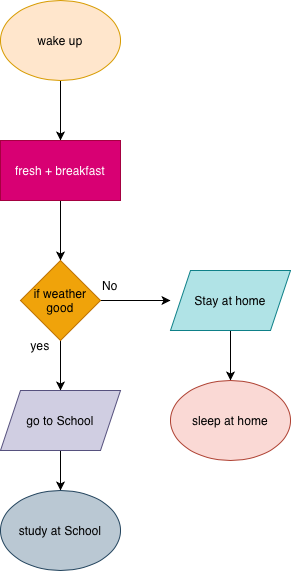

The diagram above was exported from draw.io. Its source (the exported page's mxGraphModel, read from the mxfile embedded in the PNG):
<mxGraphModel dx="934" dy="652" grid="1" gridSize="10" guides="1" tooltips="1" connect="1" arrows="1" fold="1" page="1" pageScale="1" pageWidth="850" pageHeight="1100" math="0" shadow="0">
  <root>
    <mxCell id="0" />
    <mxCell id="1" parent="0" />
    <mxCell id="zsxdyqV8Tz3Ek5Ao-Kgj-3" edge="1" parent="1" source="zsxdyqV8Tz3Ek5Ao-Kgj-1" style="edgeStyle=orthogonalEdgeStyle;rounded=0;orthogonalLoop=1;jettySize=auto;html=1;">
      <mxGeometry relative="1" as="geometry">
        <mxPoint x="410" y="200" as="targetPoint" />
      </mxGeometry>
    </mxCell>
    <mxCell id="zsxdyqV8Tz3Ek5Ao-Kgj-1" parent="1" style="ellipse;whiteSpace=wrap;html=1;fillColor=#ffe6cc;strokeColor=#d79b00;" value="wake up" vertex="1">
      <mxGeometry height="80" width="120" x="350" y="60" as="geometry" />
    </mxCell>
    <mxCell id="zsxdyqV8Tz3Ek5Ao-Kgj-5" edge="1" parent="1" source="zsxdyqV8Tz3Ek5Ao-Kgj-4" style="edgeStyle=orthogonalEdgeStyle;rounded=0;orthogonalLoop=1;jettySize=auto;html=1;">
      <mxGeometry relative="1" as="geometry">
        <mxPoint x="410" y="320" as="targetPoint" />
      </mxGeometry>
    </mxCell>
    <mxCell id="zsxdyqV8Tz3Ek5Ao-Kgj-4" parent="1" style="rounded=0;whiteSpace=wrap;html=1;fillColor=#d80073;fontColor=#ffffff;strokeColor=#A50040;" value="fresh + breakfast" vertex="1">
      <mxGeometry height="60" width="120" x="350" y="200" as="geometry" />
    </mxCell>
    <mxCell id="zsxdyqV8Tz3Ek5Ao-Kgj-7" edge="1" parent="1" source="zsxdyqV8Tz3Ek5Ao-Kgj-6" style="edgeStyle=orthogonalEdgeStyle;rounded=0;orthogonalLoop=1;jettySize=auto;html=1;">
      <mxGeometry relative="1" as="geometry">
        <mxPoint x="410" y="450" as="targetPoint" />
      </mxGeometry>
    </mxCell>
    <mxCell id="zsxdyqV8Tz3Ek5Ao-Kgj-10" edge="1" parent="1" source="zsxdyqV8Tz3Ek5Ao-Kgj-6" style="edgeStyle=orthogonalEdgeStyle;rounded=0;orthogonalLoop=1;jettySize=auto;html=1;">
      <mxGeometry relative="1" as="geometry">
        <mxPoint x="520" y="360" as="targetPoint" />
      </mxGeometry>
    </mxCell>
    <mxCell id="zsxdyqV8Tz3Ek5Ao-Kgj-6" parent="1" style="rhombus;whiteSpace=wrap;html=1;fillColor=#f0a30a;fontColor=#000000;strokeColor=#BD7000;" value="if weather good" vertex="1">
      <mxGeometry height="80" width="80" x="370" y="320" as="geometry" />
    </mxCell>
    <mxCell id="zsxdyqV8Tz3Ek5Ao-Kgj-11" parent="1" style="text;html=1;whiteSpace=wrap;strokeColor=none;fillColor=none;align=center;verticalAlign=middle;rounded=0;" value="No" vertex="1">
      <mxGeometry height="30" width="60" x="430" y="330" as="geometry" />
    </mxCell>
    <mxCell id="zsxdyqV8Tz3Ek5Ao-Kgj-12" parent="1" style="text;html=1;whiteSpace=wrap;strokeColor=none;fillColor=none;align=center;verticalAlign=middle;rounded=0;" value="yes" vertex="1">
      <mxGeometry height="30" width="60" x="360" y="390" as="geometry" />
    </mxCell>
    <mxCell id="zsxdyqV8Tz3Ek5Ao-Kgj-15" edge="1" parent="1" source="zsxdyqV8Tz3Ek5Ao-Kgj-13" style="edgeStyle=orthogonalEdgeStyle;rounded=0;orthogonalLoop=1;jettySize=auto;html=1;">
      <mxGeometry relative="1" as="geometry">
        <mxPoint x="580" y="440" as="targetPoint" />
      </mxGeometry>
    </mxCell>
    <mxCell id="zsxdyqV8Tz3Ek5Ao-Kgj-13" parent="1" style="shape=parallelogram;perimeter=parallelogramPerimeter;whiteSpace=wrap;html=1;fixedSize=1;fillColor=#b0e3e6;strokeColor=#0e8088;" value="Stay at home" vertex="1">
      <mxGeometry height="60" width="120" x="520" y="330" as="geometry" />
    </mxCell>
    <mxCell id="zsxdyqV8Tz3Ek5Ao-Kgj-17" edge="1" parent="1" source="zsxdyqV8Tz3Ek5Ao-Kgj-14" style="edgeStyle=orthogonalEdgeStyle;rounded=0;orthogonalLoop=1;jettySize=auto;html=1;" target="zsxdyqV8Tz3Ek5Ao-Kgj-18">
      <mxGeometry relative="1" as="geometry">
        <mxPoint x="410" y="550" as="targetPoint" />
      </mxGeometry>
    </mxCell>
    <mxCell id="zsxdyqV8Tz3Ek5Ao-Kgj-14" parent="1" style="shape=parallelogram;perimeter=parallelogramPerimeter;whiteSpace=wrap;html=1;fixedSize=1;fillColor=#d0cee2;strokeColor=#56517e;" value="go to School" vertex="1">
      <mxGeometry height="60" width="120" x="350" y="450" as="geometry" />
    </mxCell>
    <mxCell id="zsxdyqV8Tz3Ek5Ao-Kgj-16" parent="1" style="ellipse;whiteSpace=wrap;html=1;fillColor=#fad9d5;strokeColor=#ae4132;" value="sleep at home" vertex="1">
      <mxGeometry height="80" width="120" x="520" y="440" as="geometry" />
    </mxCell>
    <mxCell id="zsxdyqV8Tz3Ek5Ao-Kgj-18" parent="1" style="ellipse;whiteSpace=wrap;html=1;fillColor=#bac8d3;strokeColor=#23445d;" value="study at School" vertex="1">
      <mxGeometry height="80" width="120" x="350" y="550" as="geometry" />
    </mxCell>
  </root>
</mxGraphModel>